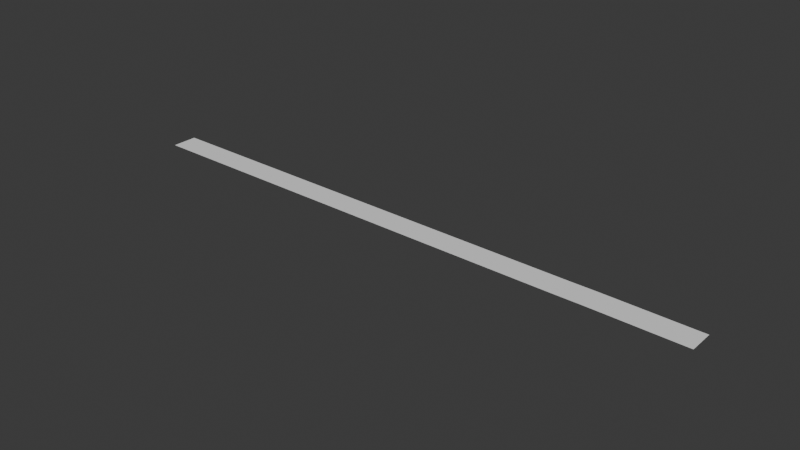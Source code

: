 # Source: airport.blend  (saved by Blender 4.0.36; exported with 4.5.12 LTS)
import bpy
from mathutils import Matrix  # noqa: F401  (used for matrix-valued properties, if any)

bpy.ops.wm.read_factory_settings(use_empty=True)
scene = bpy.context.scene
scene.name = 'Scene'

# ---- collections
col_collection = bpy.data.collections.new('Collection'); scene.collection.children.link(col_collection)

# ---- world
world_world = bpy.data.worlds.new('World'); scene.world = world_world
world_world.use_nodes = True; world_world.node_tree.nodes.clear()
_N = world_world.node_tree.nodes; _L = world_world.node_tree.links
n0 = _N.new('ShaderNodeOutputWorld'); n0.name = 'World Output'; n0.location = (300, 300)
n1 = _N.new('ShaderNodeBackground'); n1.name = 'Background'; n1.location = (10, 300)
n1.inputs[0].default_value = (0.05088, 0.05088, 0.05088, 1.0)
_L.new(n1.outputs[0], n0.inputs[0])
n0.is_active_output = True
world_world.color = (0.05088, 0.05088, 0.05088)
world_world.use_sun_shadow = False
world_world.sun_shadow_jitter_overblur = 0.0

# ---- curves / text
cu_beziercurve = bpy.data.curves.new('BezierCurve', 'CURVE')
cu_beziercurve.dimensions = '3D'
_sp = cu_beziercurve.splines.new('BEZIER'); _sp.bezier_points.add(3)
_sp.bezier_points.foreach_set('co', [-58.99, 0.205, -6.604, -23.15, -0.04429, -6.604, -21.44, -0.04429, -6.604, -13.71, -0.1164, -6.604])
_sp.bezier_points.foreach_set('handle_left', [-59.49, 0.205, -6.604, -24.15, -0.04429, -6.604, -22.44, -0.04429, -6.604, -14.71, -0.1164, -6.604])
_sp.bezier_points.foreach_set('handle_right', [-58.49, 0.205, -6.604, -22.15, -0.04429, -6.604, -20.44, -0.04429, -6.604, -12.71, -0.1164, -6.604])
for _p, _l, _r in zip(_sp.bezier_points, ['ALIGNED', 'ALIGNED', 'ALIGNED', 'ALIGNED'], ['ALIGNED', 'ALIGNED', 'ALIGNED', 'ALIGNED']): _p.handle_left_type = _l; _p.handle_right_type = _r
_sp.order_u = 0
_sp.order_v = 0
cu_beziercurve.use_path = True
cu_beziercurve.bevel_profile.use_clip = True
cu_beziercurve.bevel_resolution = 0
cu_beziercurve.extrude = 1.0
cu_beziercurve.fill_mode = 'FULL'

# ---- objects
ob_empty_noimp = bpy.data.objects.new('Empty-noimp', None)
ob_beziercurve_noimp = bpy.data.objects.new('BezierCurve-noimp', cu_beziercurve)

# ---- transforms, parenting, visibility, modifiers, constraints
ob_empty_noimp.location = (0.0, 0.0, -0.1)
ob_empty_noimp.scale = (33.92, 33.92, 33.92)
ob_empty_noimp.empty_display_type = 'IMAGE'
ob_empty_noimp.empty_display_size = 5.0
ob_beziercurve_noimp.location = (-4.99, 4.947, 0.0)
ob_beziercurve_noimp.rotation_euler = (1.571, -0.0, 0.0)

# ---- collection membership
col_collection.objects.link(ob_empty_noimp)
col_collection.objects.link(ob_beziercurve_noimp)

# ---- scene / render settings (as saved in the file)
scene.frame_start = 1; scene.frame_end = 250; scene.frame_set(1)
scene.render.engine = 'BLENDER_EEVEE_NEXT'
scene.cycles.sampling_pattern = 'TABULATED_SOBOL'
bpy.context.view_layer.update()

# ---- added for rendering (the .blend has no active camera and no usable light): camera, sun
cam_auto = bpy.data.cameras.new('AutoCamera')
cam_auto.lens = 50.0
cam_auto.sensor_width = 36.0
cam_auto.clip_end = 1000.0
ob_auto_camera = bpy.data.objects.new('AutoCamera', cam_auto)
scene.collection.objects.link(ob_auto_camera)
ob_auto_camera.location = (2.48935, -41.0438, 35.1072)
ob_auto_camera.rotation_euler = (1.09748, -7.21219e-08, 0.694738)
scene.camera = ob_auto_camera
light_auto_sun = bpy.data.lights.new('AutoSun', 'SUN')
light_auto_sun.energy = 3.0
light_auto_sun.angle = 0.0523599
ob_auto_sun = bpy.data.objects.new('AutoSun', light_auto_sun)
scene.collection.objects.link(ob_auto_sun)
ob_auto_sun.rotation_euler = (0.872665, 0.174533, 0.523599)
bpy.context.view_layer.update()
